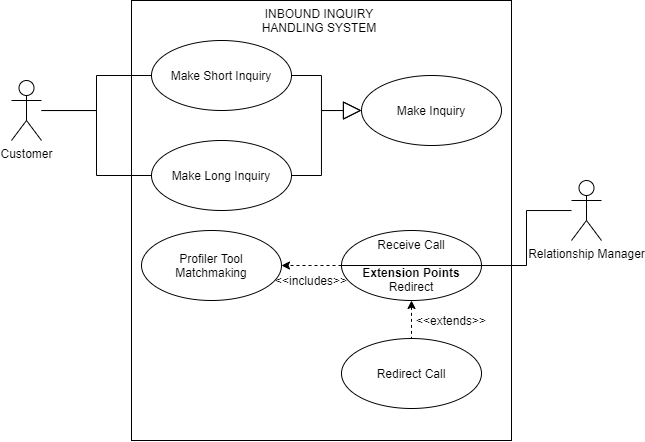

The diagram above was exported from draw.io. Its source (the exported page's mxGraphModel, read from the mxfile embedded in the PNG):
<mxGraphModel dx="1069" dy="573" grid="1" gridSize="10" guides="1" tooltips="1" connect="1" arrows="1" fold="1" page="1" pageScale="1" pageWidth="1169" pageHeight="826" background="#ffffff" math="0" shadow="0">
  <root>
    <mxCell id="0" />
    <mxCell id="1" parent="0" />
    <mxCell id="krOWoWdGGuPSqI2yaU-n-42" value="" style="rounded=0;whiteSpace=wrap;html=1;" vertex="1" parent="1">
      <mxGeometry x="330" y="40" width="380" height="440" as="geometry" />
    </mxCell>
    <mxCell id="krOWoWdGGuPSqI2yaU-n-43" value="INBOUND INQUIRY HANDLING SYSTEM" style="text;html=1;strokeColor=none;fillColor=none;align=center;verticalAlign=middle;whiteSpace=wrap;rounded=0;" vertex="1" parent="1">
      <mxGeometry x="438" y="50" width="160" height="20" as="geometry" />
    </mxCell>
    <mxCell id="krOWoWdGGuPSqI2yaU-n-64" style="edgeStyle=orthogonalEdgeStyle;rounded=0;orthogonalLoop=1;jettySize=auto;html=1;endArrow=none;endFill=0;strokeColor=#000000;" edge="1" parent="1" source="krOWoWdGGuPSqI2yaU-n-44" target="krOWoWdGGuPSqI2yaU-n-55">
      <mxGeometry relative="1" as="geometry" />
    </mxCell>
    <mxCell id="krOWoWdGGuPSqI2yaU-n-67" style="edgeStyle=orthogonalEdgeStyle;rounded=0;orthogonalLoop=1;jettySize=auto;html=1;endArrow=none;endFill=0;strokeColor=#000000;" edge="1" parent="1" source="krOWoWdGGuPSqI2yaU-n-44" target="krOWoWdGGuPSqI2yaU-n-57">
      <mxGeometry relative="1" as="geometry" />
    </mxCell>
    <mxCell id="krOWoWdGGuPSqI2yaU-n-44" value="Customer" style="shape=umlActor;verticalLabelPosition=bottom;labelBackgroundColor=#ffffff;verticalAlign=top;html=1;outlineConnect=0;" vertex="1" parent="1">
      <mxGeometry x="210" y="120" width="30" height="60" as="geometry" />
    </mxCell>
    <mxCell id="krOWoWdGGuPSqI2yaU-n-69" style="edgeStyle=orthogonalEdgeStyle;rounded=0;orthogonalLoop=1;jettySize=auto;html=1;endArrow=none;endFill=0;strokeColor=#000000;" edge="1" parent="1" source="krOWoWdGGuPSqI2yaU-n-45" target="krOWoWdGGuPSqI2yaU-n-58">
      <mxGeometry relative="1" as="geometry" />
    </mxCell>
    <mxCell id="krOWoWdGGuPSqI2yaU-n-45" value="Relationship Manager" style="shape=umlActor;verticalLabelPosition=bottom;labelBackgroundColor=#ffffff;verticalAlign=top;html=1;outlineConnect=0;" vertex="1" parent="1">
      <mxGeometry x="770" y="220" width="30" height="60" as="geometry" />
    </mxCell>
    <mxCell id="krOWoWdGGuPSqI2yaU-n-55" value="Make Short Inquiry" style="ellipse;whiteSpace=wrap;html=1;" vertex="1" parent="1">
      <mxGeometry x="350" y="80" width="140" height="70" as="geometry" />
    </mxCell>
    <mxCell id="krOWoWdGGuPSqI2yaU-n-56" value="Make Inquiry" style="ellipse;whiteSpace=wrap;html=1;" vertex="1" parent="1">
      <mxGeometry x="560" y="115" width="140" height="70" as="geometry" />
    </mxCell>
    <mxCell id="krOWoWdGGuPSqI2yaU-n-57" value="Make Long Inquiry" style="ellipse;whiteSpace=wrap;html=1;" vertex="1" parent="1">
      <mxGeometry x="350" y="180" width="140" height="70" as="geometry" />
    </mxCell>
    <mxCell id="krOWoWdGGuPSqI2yaU-n-70" value="" style="edgeStyle=orthogonalEdgeStyle;rounded=0;orthogonalLoop=1;jettySize=auto;exitX=0.5;exitY=1;exitDx=0;exitDy=0;entryX=0.5;entryY=0;entryDx=0;entryDy=0;endArrow=none;endFill=0;strokeColor=#000000;startArrow=classic;startFill=1;dashed=1;align=right;html=1;" edge="1" parent="1" source="krOWoWdGGuPSqI2yaU-n-58" target="krOWoWdGGuPSqI2yaU-n-59">
      <mxGeometry relative="1" as="geometry" />
    </mxCell>
    <mxCell id="krOWoWdGGuPSqI2yaU-n-72" style="edgeStyle=orthogonalEdgeStyle;rounded=0;orthogonalLoop=1;jettySize=auto;html=1;dashed=1;startArrow=none;startFill=0;endArrow=classic;endFill=1;strokeColor=#000000;align=right;" edge="1" parent="1" source="krOWoWdGGuPSqI2yaU-n-58" target="krOWoWdGGuPSqI2yaU-n-60">
      <mxGeometry relative="1" as="geometry" />
    </mxCell>
    <mxCell id="krOWoWdGGuPSqI2yaU-n-58" value="Receive Call&lt;br&gt;&lt;br&gt;&lt;b&gt;Extension Points&lt;/b&gt;&lt;br&gt;Redirect" style="ellipse;whiteSpace=wrap;html=1;" vertex="1" parent="1">
      <mxGeometry x="540" y="270" width="140" height="70" as="geometry" />
    </mxCell>
    <mxCell id="krOWoWdGGuPSqI2yaU-n-59" value="Redirect Call" style="ellipse;whiteSpace=wrap;html=1;" vertex="1" parent="1">
      <mxGeometry x="540" y="378" width="140" height="70" as="geometry" />
    </mxCell>
    <mxCell id="krOWoWdGGuPSqI2yaU-n-60" value="Profiler Tool Matchmaking" style="ellipse;whiteSpace=wrap;html=1;" vertex="1" parent="1">
      <mxGeometry x="340" y="270" width="140" height="70" as="geometry" />
    </mxCell>
    <mxCell id="krOWoWdGGuPSqI2yaU-n-61" value="" style="endArrow=block;endSize=16;endFill=0;html=1;exitX=1;exitY=0.5;exitDx=0;exitDy=0;entryX=0;entryY=0.5;entryDx=0;entryDy=0;edgeStyle=orthogonalEdgeStyle;strokeColor=#000000;rounded=0;" edge="1" parent="1" source="krOWoWdGGuPSqI2yaU-n-55" target="krOWoWdGGuPSqI2yaU-n-56">
      <mxGeometry width="160" relative="1" as="geometry">
        <mxPoint x="140" y="280" as="sourcePoint" />
        <mxPoint x="300" y="280" as="targetPoint" />
        <Array as="points">
          <mxPoint x="520" y="115" />
          <mxPoint x="520" y="150" />
        </Array>
      </mxGeometry>
    </mxCell>
    <mxCell id="krOWoWdGGuPSqI2yaU-n-62" value="" style="endArrow=block;endSize=16;endFill=0;html=1;exitX=1;exitY=0.5;exitDx=0;exitDy=0;entryX=0;entryY=0.5;entryDx=0;entryDy=0;edgeStyle=orthogonalEdgeStyle;strokeColor=#000000;rounded=0;" edge="1" parent="1" source="krOWoWdGGuPSqI2yaU-n-57" target="krOWoWdGGuPSqI2yaU-n-56">
      <mxGeometry width="160" relative="1" as="geometry">
        <mxPoint x="500" y="125" as="sourcePoint" />
        <mxPoint x="570" y="160" as="targetPoint" />
        <Array as="points">
          <mxPoint x="520" y="215" />
          <mxPoint x="520" y="150" />
        </Array>
      </mxGeometry>
    </mxCell>
    <mxCell id="krOWoWdGGuPSqI2yaU-n-68" value="" style="endArrow=none;html=1;strokeColor=#000000;entryX=0;entryY=0.5;entryDx=0;entryDy=0;exitX=1;exitY=0.5;exitDx=0;exitDy=0;" edge="1" parent="1" source="krOWoWdGGuPSqI2yaU-n-58" target="krOWoWdGGuPSqI2yaU-n-58">
      <mxGeometry width="50" height="50" relative="1" as="geometry">
        <mxPoint x="190" y="360" as="sourcePoint" />
        <mxPoint x="240" y="310" as="targetPoint" />
      </mxGeometry>
    </mxCell>
    <mxCell id="krOWoWdGGuPSqI2yaU-n-71" value="&amp;lt;&amp;lt;extends&amp;gt;&amp;gt;" style="text;html=1;strokeColor=none;fillColor=none;align=center;verticalAlign=middle;whiteSpace=wrap;rounded=0;" vertex="1" parent="1">
      <mxGeometry x="630" y="350" width="40" height="20" as="geometry" />
    </mxCell>
    <mxCell id="krOWoWdGGuPSqI2yaU-n-74" value="&amp;lt;&amp;lt;includes&amp;gt;&amp;gt;" style="text;html=1;strokeColor=none;fillColor=none;align=center;verticalAlign=middle;whiteSpace=wrap;rounded=0;" vertex="1" parent="1">
      <mxGeometry x="490" y="310" width="40" height="20" as="geometry" />
    </mxCell>
  </root>
</mxGraphModel>